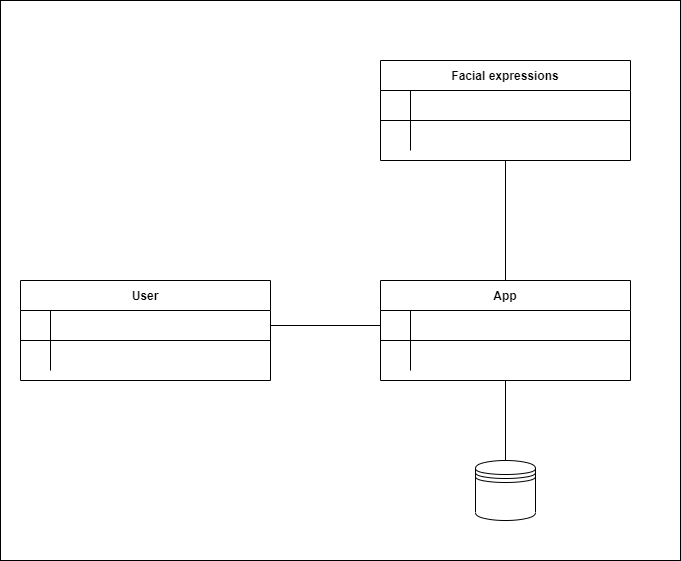

The diagram above was exported from draw.io. Its source (the exported page's mxGraphModel, read from the mxfile embedded in the PNG):
<mxGraphModel dx="1422" dy="794" grid="1" gridSize="10" guides="1" tooltips="1" connect="1" arrows="1" fold="1" page="1" pageScale="1" pageWidth="850" pageHeight="1100" math="0" shadow="0" extFonts="Permanent Marker^https://fonts.googleapis.com/css?family=Permanent+Marker">
  <root>
    <mxCell id="0" />
    <mxCell id="1" parent="0" />
    <mxCell id="A7WDSAauGwN6TtstzzmW-1" value="" style="rounded=0;whiteSpace=wrap;html=1;" vertex="1" parent="1">
      <mxGeometry x="100" y="60" width="680" height="560" as="geometry" />
    </mxCell>
    <mxCell id="C-vyLk0tnHw3VtMMgP7b-23" value="App" style="shape=table;startSize=30;container=1;collapsible=1;childLayout=tableLayout;fixedRows=1;rowLines=0;fontStyle=1;align=center;resizeLast=1;" parent="1" vertex="1">
      <mxGeometry x="480" y="340" width="250" height="100" as="geometry" />
    </mxCell>
    <mxCell id="C-vyLk0tnHw3VtMMgP7b-24" value="" style="shape=partialRectangle;collapsible=0;dropTarget=0;pointerEvents=0;fillColor=none;points=[[0,0.5],[1,0.5]];portConstraint=eastwest;top=0;left=0;right=0;bottom=1;" parent="C-vyLk0tnHw3VtMMgP7b-23" vertex="1">
      <mxGeometry y="30" width="250" height="30" as="geometry" />
    </mxCell>
    <mxCell id="C-vyLk0tnHw3VtMMgP7b-25" value="" style="shape=partialRectangle;overflow=hidden;connectable=0;fillColor=none;top=0;left=0;bottom=0;right=0;fontStyle=1;" parent="C-vyLk0tnHw3VtMMgP7b-24" vertex="1">
      <mxGeometry width="30" height="30" as="geometry">
        <mxRectangle width="30" height="30" as="alternateBounds" />
      </mxGeometry>
    </mxCell>
    <mxCell id="C-vyLk0tnHw3VtMMgP7b-26" value="" style="shape=partialRectangle;overflow=hidden;connectable=0;fillColor=none;top=0;left=0;bottom=0;right=0;align=left;spacingLeft=6;fontStyle=5;" parent="C-vyLk0tnHw3VtMMgP7b-24" vertex="1">
      <mxGeometry x="30" width="220" height="30" as="geometry">
        <mxRectangle width="220" height="30" as="alternateBounds" />
      </mxGeometry>
    </mxCell>
    <mxCell id="C-vyLk0tnHw3VtMMgP7b-27" value="" style="shape=partialRectangle;collapsible=0;dropTarget=0;pointerEvents=0;fillColor=none;points=[[0,0.5],[1,0.5]];portConstraint=eastwest;top=0;left=0;right=0;bottom=0;" parent="C-vyLk0tnHw3VtMMgP7b-23" vertex="1">
      <mxGeometry y="60" width="250" height="30" as="geometry" />
    </mxCell>
    <mxCell id="C-vyLk0tnHw3VtMMgP7b-28" value="" style="shape=partialRectangle;overflow=hidden;connectable=0;fillColor=none;top=0;left=0;bottom=0;right=0;" parent="C-vyLk0tnHw3VtMMgP7b-27" vertex="1">
      <mxGeometry width="30" height="30" as="geometry">
        <mxRectangle width="30" height="30" as="alternateBounds" />
      </mxGeometry>
    </mxCell>
    <mxCell id="C-vyLk0tnHw3VtMMgP7b-29" value="" style="shape=partialRectangle;overflow=hidden;connectable=0;fillColor=none;top=0;left=0;bottom=0;right=0;align=left;spacingLeft=6;" parent="C-vyLk0tnHw3VtMMgP7b-27" vertex="1">
      <mxGeometry x="30" width="220" height="30" as="geometry">
        <mxRectangle width="220" height="30" as="alternateBounds" />
      </mxGeometry>
    </mxCell>
    <mxCell id="Nl7j-cEvU3crrzCAv7Kf-1" value="Facial expressions" style="shape=table;startSize=30;container=1;collapsible=1;childLayout=tableLayout;fixedRows=1;rowLines=0;fontStyle=1;align=center;resizeLast=1;" parent="1" vertex="1">
      <mxGeometry x="480" y="120" width="250" height="100" as="geometry" />
    </mxCell>
    <mxCell id="Nl7j-cEvU3crrzCAv7Kf-2" value="" style="shape=partialRectangle;collapsible=0;dropTarget=0;pointerEvents=0;fillColor=none;points=[[0,0.5],[1,0.5]];portConstraint=eastwest;top=0;left=0;right=0;bottom=1;" parent="Nl7j-cEvU3crrzCAv7Kf-1" vertex="1">
      <mxGeometry y="30" width="250" height="30" as="geometry" />
    </mxCell>
    <mxCell id="Nl7j-cEvU3crrzCAv7Kf-3" value="" style="shape=partialRectangle;overflow=hidden;connectable=0;fillColor=none;top=0;left=0;bottom=0;right=0;fontStyle=1;" parent="Nl7j-cEvU3crrzCAv7Kf-2" vertex="1">
      <mxGeometry width="30" height="30" as="geometry">
        <mxRectangle width="30" height="30" as="alternateBounds" />
      </mxGeometry>
    </mxCell>
    <mxCell id="Nl7j-cEvU3crrzCAv7Kf-4" value="" style="shape=partialRectangle;overflow=hidden;connectable=0;fillColor=none;top=0;left=0;bottom=0;right=0;align=left;spacingLeft=6;fontStyle=5;" parent="Nl7j-cEvU3crrzCAv7Kf-2" vertex="1">
      <mxGeometry x="30" width="220" height="30" as="geometry">
        <mxRectangle width="220" height="30" as="alternateBounds" />
      </mxGeometry>
    </mxCell>
    <mxCell id="Nl7j-cEvU3crrzCAv7Kf-5" value="" style="shape=partialRectangle;collapsible=0;dropTarget=0;pointerEvents=0;fillColor=none;points=[[0,0.5],[1,0.5]];portConstraint=eastwest;top=0;left=0;right=0;bottom=0;" parent="Nl7j-cEvU3crrzCAv7Kf-1" vertex="1">
      <mxGeometry y="60" width="250" height="30" as="geometry" />
    </mxCell>
    <mxCell id="Nl7j-cEvU3crrzCAv7Kf-6" value="" style="shape=partialRectangle;overflow=hidden;connectable=0;fillColor=none;top=0;left=0;bottom=0;right=0;" parent="Nl7j-cEvU3crrzCAv7Kf-5" vertex="1">
      <mxGeometry width="30" height="30" as="geometry">
        <mxRectangle width="30" height="30" as="alternateBounds" />
      </mxGeometry>
    </mxCell>
    <mxCell id="Nl7j-cEvU3crrzCAv7Kf-7" value="" style="shape=partialRectangle;overflow=hidden;connectable=0;fillColor=none;top=0;left=0;bottom=0;right=0;align=left;spacingLeft=6;" parent="Nl7j-cEvU3crrzCAv7Kf-5" vertex="1">
      <mxGeometry x="30" width="220" height="30" as="geometry">
        <mxRectangle width="220" height="30" as="alternateBounds" />
      </mxGeometry>
    </mxCell>
    <mxCell id="Nl7j-cEvU3crrzCAv7Kf-8" value="User" style="shape=table;startSize=30;container=1;collapsible=1;childLayout=tableLayout;fixedRows=1;rowLines=0;fontStyle=1;align=center;resizeLast=1;" parent="1" vertex="1">
      <mxGeometry x="120" y="340" width="250" height="100" as="geometry" />
    </mxCell>
    <mxCell id="Nl7j-cEvU3crrzCAv7Kf-9" value="" style="shape=partialRectangle;collapsible=0;dropTarget=0;pointerEvents=0;fillColor=none;points=[[0,0.5],[1,0.5]];portConstraint=eastwest;top=0;left=0;right=0;bottom=1;" parent="Nl7j-cEvU3crrzCAv7Kf-8" vertex="1">
      <mxGeometry y="30" width="250" height="30" as="geometry" />
    </mxCell>
    <mxCell id="Nl7j-cEvU3crrzCAv7Kf-10" value="" style="shape=partialRectangle;overflow=hidden;connectable=0;fillColor=none;top=0;left=0;bottom=0;right=0;fontStyle=1;" parent="Nl7j-cEvU3crrzCAv7Kf-9" vertex="1">
      <mxGeometry width="30" height="30" as="geometry">
        <mxRectangle width="30" height="30" as="alternateBounds" />
      </mxGeometry>
    </mxCell>
    <mxCell id="Nl7j-cEvU3crrzCAv7Kf-11" value="" style="shape=partialRectangle;overflow=hidden;connectable=0;fillColor=none;top=0;left=0;bottom=0;right=0;align=left;spacingLeft=6;fontStyle=5;" parent="Nl7j-cEvU3crrzCAv7Kf-9" vertex="1">
      <mxGeometry x="30" width="220" height="30" as="geometry">
        <mxRectangle width="220" height="30" as="alternateBounds" />
      </mxGeometry>
    </mxCell>
    <mxCell id="Nl7j-cEvU3crrzCAv7Kf-12" value="" style="shape=partialRectangle;collapsible=0;dropTarget=0;pointerEvents=0;fillColor=none;points=[[0,0.5],[1,0.5]];portConstraint=eastwest;top=0;left=0;right=0;bottom=0;" parent="Nl7j-cEvU3crrzCAv7Kf-8" vertex="1">
      <mxGeometry y="60" width="250" height="30" as="geometry" />
    </mxCell>
    <mxCell id="Nl7j-cEvU3crrzCAv7Kf-13" value="" style="shape=partialRectangle;overflow=hidden;connectable=0;fillColor=none;top=0;left=0;bottom=0;right=0;" parent="Nl7j-cEvU3crrzCAv7Kf-12" vertex="1">
      <mxGeometry width="30" height="30" as="geometry">
        <mxRectangle width="30" height="30" as="alternateBounds" />
      </mxGeometry>
    </mxCell>
    <mxCell id="Nl7j-cEvU3crrzCAv7Kf-14" value="" style="shape=partialRectangle;overflow=hidden;connectable=0;fillColor=none;top=0;left=0;bottom=0;right=0;align=left;spacingLeft=6;" parent="Nl7j-cEvU3crrzCAv7Kf-12" vertex="1">
      <mxGeometry x="30" width="220" height="30" as="geometry">
        <mxRectangle width="220" height="30" as="alternateBounds" />
      </mxGeometry>
    </mxCell>
    <mxCell id="Nl7j-cEvU3crrzCAv7Kf-15" value="" style="endArrow=none;html=1;rounded=0;exitX=1;exitY=0.5;exitDx=0;exitDy=0;entryX=0;entryY=0.5;entryDx=0;entryDy=0;" parent="1" source="Nl7j-cEvU3crrzCAv7Kf-9" target="C-vyLk0tnHw3VtMMgP7b-24" edge="1">
      <mxGeometry width="50" height="50" relative="1" as="geometry">
        <mxPoint x="400" y="430" as="sourcePoint" />
        <mxPoint x="450" y="380" as="targetPoint" />
      </mxGeometry>
    </mxCell>
    <mxCell id="Nl7j-cEvU3crrzCAv7Kf-16" value="" style="endArrow=none;html=1;rounded=0;entryX=0.5;entryY=1;entryDx=0;entryDy=0;exitX=0.5;exitY=0;exitDx=0;exitDy=0;" parent="1" source="C-vyLk0tnHw3VtMMgP7b-23" target="Nl7j-cEvU3crrzCAv7Kf-1" edge="1">
      <mxGeometry width="50" height="50" relative="1" as="geometry">
        <mxPoint x="400" y="430" as="sourcePoint" />
        <mxPoint x="450" y="380" as="targetPoint" />
      </mxGeometry>
    </mxCell>
    <mxCell id="Nl7j-cEvU3crrzCAv7Kf-17" value="" style="shape=datastore;whiteSpace=wrap;html=1;" parent="1" vertex="1">
      <mxGeometry x="575" y="520" width="60" height="60" as="geometry" />
    </mxCell>
    <mxCell id="Nl7j-cEvU3crrzCAv7Kf-18" value="" style="endArrow=none;html=1;rounded=0;entryX=0.5;entryY=1;entryDx=0;entryDy=0;exitX=0.5;exitY=0;exitDx=0;exitDy=0;" parent="1" source="Nl7j-cEvU3crrzCAv7Kf-17" target="C-vyLk0tnHw3VtMMgP7b-23" edge="1">
      <mxGeometry width="50" height="50" relative="1" as="geometry">
        <mxPoint x="400" y="430" as="sourcePoint" />
        <mxPoint x="450" y="380" as="targetPoint" />
      </mxGeometry>
    </mxCell>
  </root>
</mxGraphModel>